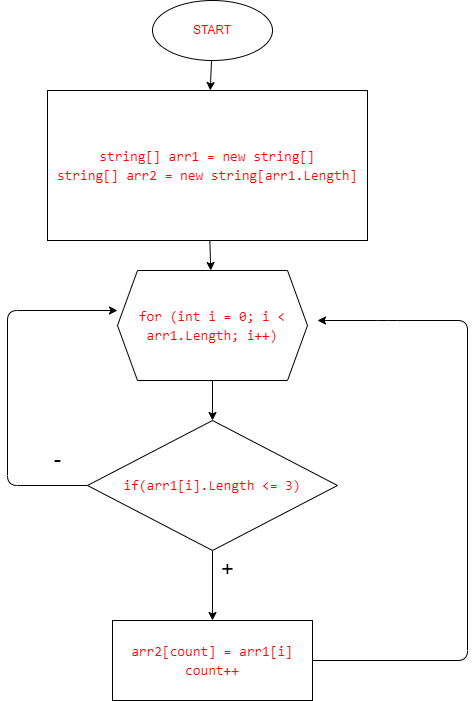

The diagram above was exported from draw.io. Its source (the exported page's mxGraphModel, read from the mxfile embedded in the PNG):
<mxGraphModel dx="734" dy="406" grid="1" gridSize="10" guides="1" tooltips="1" connect="1" arrows="1" fold="1" page="1" pageScale="1" pageWidth="850" pageHeight="1100" background="#ffffff" math="0" shadow="0">
  <root>
    <mxCell id="0" />
    <mxCell id="1" parent="0" />
    <mxCell id="4" value="" style="edgeStyle=none;html=1;strokeColor=#000000;" parent="1" source="2" target="3" edge="1">
      <mxGeometry relative="1" as="geometry" />
    </mxCell>
    <mxCell id="2" value="&lt;font color=&quot;#ff0000&quot;&gt;START&lt;/font&gt;" style="ellipse;whiteSpace=wrap;html=1;strokeColor=#000000;labelBackgroundColor=default;labelBorderColor=none;" parent="1" vertex="1">
      <mxGeometry x="305" y="10" width="120" height="60" as="geometry" />
    </mxCell>
    <mxCell id="6" value="" style="edgeStyle=none;html=1;strokeColor=#000000;" parent="1" source="3" target="5" edge="1">
      <mxGeometry relative="1" as="geometry" />
    </mxCell>
    <mxCell id="3" value="&lt;div style=&quot;font-family: &amp;#34;consolas&amp;#34; , &amp;#34;courier new&amp;#34; , monospace ; font-size: 14px ; line-height: 19px&quot;&gt;&lt;div&gt;&lt;font color=&quot;#ff0000&quot;&gt;string[] arr1 = new string[]&lt;/font&gt;&lt;/div&gt;&lt;div&gt;&lt;font color=&quot;#ff0000&quot;&gt;string[] arr2 = new string[arr1.Length]&lt;/font&gt;&lt;/div&gt;&lt;/div&gt;" style="whiteSpace=wrap;html=1;fillColor=default;strokeColor=#000000;" parent="1" vertex="1">
      <mxGeometry x="200" y="100" width="320" height="150" as="geometry" />
    </mxCell>
    <mxCell id="8" value="" style="edgeStyle=none;html=1;strokeColor=#000000;" parent="1" source="5" target="7" edge="1">
      <mxGeometry relative="1" as="geometry" />
    </mxCell>
    <mxCell id="5" value="&lt;div style=&quot;font-family: &amp;#34;consolas&amp;#34; , &amp;#34;courier new&amp;#34; , monospace ; font-size: 14px ; line-height: 19px&quot;&gt;&lt;font color=&quot;#ff0000&quot;&gt;for (int i = 0; i &amp;lt; arr1.Length; i++)&lt;/font&gt;&lt;/div&gt;" style="shape=hexagon;perimeter=hexagonPerimeter2;whiteSpace=wrap;html=1;fixedSize=1;strokeColor=#000000;" parent="1" vertex="1">
      <mxGeometry x="270" y="280" width="190" height="110" as="geometry" />
    </mxCell>
    <mxCell id="12" value="" style="edgeStyle=none;html=1;strokeColor=#000000;" parent="1" source="7" target="11" edge="1">
      <mxGeometry relative="1" as="geometry" />
    </mxCell>
    <mxCell id="15" value="" style="edgeStyle=none;html=1;strokeColor=#000000;" parent="1" source="7" edge="1">
      <mxGeometry relative="1" as="geometry">
        <mxPoint x="270" y="320" as="targetPoint" />
        <Array as="points">
          <mxPoint x="160" y="495" />
          <mxPoint x="160" y="320" />
        </Array>
      </mxGeometry>
    </mxCell>
    <mxCell id="7" value="&lt;div style=&quot;font-family: &amp;#34;consolas&amp;#34; , &amp;#34;courier new&amp;#34; , monospace ; font-size: 14px ; line-height: 19px&quot;&gt;&lt;font color=&quot;#ff0000&quot;&gt;if(arr1[i].Length &amp;lt;= 3)&lt;/font&gt;&lt;/div&gt;" style="rhombus;whiteSpace=wrap;html=1;strokeColor=#000000;" parent="1" vertex="1">
      <mxGeometry x="240" y="430" width="250" height="130" as="geometry" />
    </mxCell>
    <mxCell id="19" value="" style="edgeStyle=none;html=1;exitX=1;exitY=0.5;exitDx=0;exitDy=0;strokeColor=#000000;" parent="1" source="11" edge="1">
      <mxGeometry relative="1" as="geometry">
        <mxPoint x="470" y="330" as="targetPoint" />
        <Array as="points">
          <mxPoint x="620" y="670" />
          <mxPoint x="620" y="330" />
          <mxPoint x="540" y="330" />
        </Array>
      </mxGeometry>
    </mxCell>
    <mxCell id="11" value="&lt;div style=&quot;font-family: &amp;#34;consolas&amp;#34; , &amp;#34;courier new&amp;#34; , monospace ; font-size: 14px ; line-height: 19px&quot;&gt;&lt;font color=&quot;#ff0000&quot;&gt;arr2[count] = arr1[i] count++&lt;/font&gt;&lt;/div&gt;" style="whiteSpace=wrap;html=1;strokeColor=#000000;" parent="1" vertex="1">
      <mxGeometry x="265" y="630" width="200" height="80" as="geometry" />
    </mxCell>
    <mxCell id="13" value="&lt;font color=&quot;#000000&quot; style=&quot;font-size: 22px;&quot;&gt;+&lt;/font&gt;" style="text;html=1;resizable=0;autosize=1;align=center;verticalAlign=middle;points=[];fillColor=none;strokeColor=none;rounded=0;fontSize=22;" parent="1" vertex="1">
      <mxGeometry x="365" y="565" width="30" height="30" as="geometry" />
    </mxCell>
    <mxCell id="16" value="&lt;font color=&quot;#000000&quot; style=&quot;font-size: 22px&quot;&gt;-&lt;/font&gt;" style="text;html=1;resizable=0;autosize=1;align=center;verticalAlign=middle;points=[];fillColor=none;strokeColor=none;rounded=0;" parent="1" vertex="1">
      <mxGeometry x="200" y="460" width="20" height="20" as="geometry" />
    </mxCell>
  </root>
</mxGraphModel>